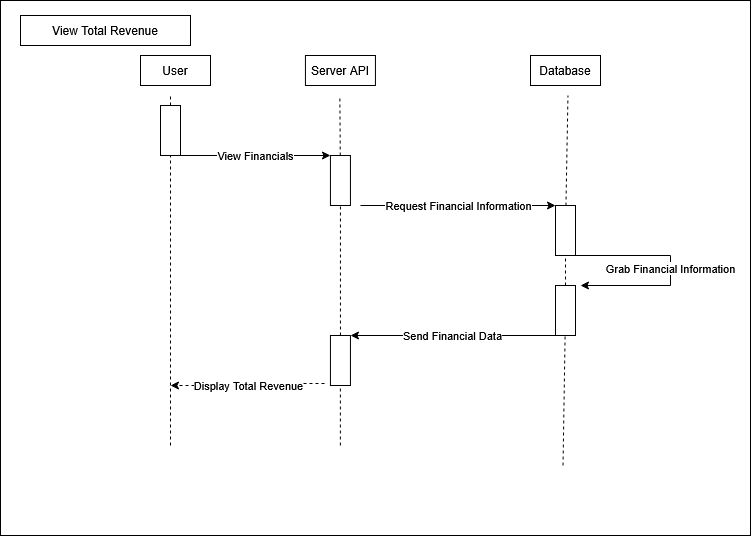

The diagram above was exported from draw.io. Its source (the exported page's mxGraphModel, read from the mxfile embedded in the PNG):
<mxGraphModel dx="1414" dy="750" grid="1" gridSize="10" guides="1" tooltips="1" connect="1" arrows="1" fold="1" page="1" pageScale="1" pageWidth="850" pageHeight="1100" math="0" shadow="0">
  <root>
    <mxCell id="0" />
    <mxCell id="1" parent="0" />
    <mxCell id="0d3lZp81EyTjeftWRo9x-12" parent="1" style="rounded=0;whiteSpace=wrap;html=1;" value="" vertex="1">
      <mxGeometry height="535" width="750" x="770" y="165" as="geometry" />
    </mxCell>
    <mxCell id="tGTSJ13WgKWIyfX04yhI-434" parent="1" style="rounded=0;whiteSpace=wrap;html=1;" value="User" vertex="1">
      <mxGeometry height="30" width="70" x="910" y="220" as="geometry" />
    </mxCell>
    <mxCell id="tGTSJ13WgKWIyfX04yhI-435" parent="1" style="rounded=0;whiteSpace=wrap;html=1;" value="Server API" vertex="1">
      <mxGeometry height="30" width="70" x="1074.94" y="220" as="geometry" />
    </mxCell>
    <mxCell id="tGTSJ13WgKWIyfX04yhI-436" parent="1" style="rounded=0;whiteSpace=wrap;html=1;" value="View Total Revenue" vertex="1">
      <mxGeometry height="30" width="170" x="790" y="180" as="geometry" />
    </mxCell>
    <mxCell id="tGTSJ13WgKWIyfX04yhI-437" edge="1" parent="1" style="endArrow=none;dashed=1;html=1;rounded=0;" value="">
      <mxGeometry height="50" relative="1" width="50" as="geometry">
        <mxPoint x="940" y="270" as="sourcePoint" />
        <mxPoint x="940" y="260" as="targetPoint" />
      </mxGeometry>
    </mxCell>
    <mxCell id="tGTSJ13WgKWIyfX04yhI-438" edge="1" parent="1" source="0d3lZp81EyTjeftWRo9x-4" style="endArrow=none;dashed=1;html=1;rounded=0;" value="">
      <mxGeometry height="50" relative="1" width="50" as="geometry">
        <mxPoint x="1109.8557142857148" y="470" as="sourcePoint" />
        <mxPoint x="1109.35" y="260" as="targetPoint" />
      </mxGeometry>
    </mxCell>
    <mxCell id="tGTSJ13WgKWIyfX04yhI-439" parent="1" style="rounded=0;whiteSpace=wrap;html=1;" value="Database" vertex="1">
      <mxGeometry height="30" width="70" x="1300" y="220" as="geometry" />
    </mxCell>
    <mxCell id="tGTSJ13WgKWIyfX04yhI-442" edge="1" parent="1" source="0d3lZp81EyTjeftWRo9x-1" style="edgeStyle=orthogonalEdgeStyle;rounded=0;orthogonalLoop=1;jettySize=auto;html=1;exitX=1;exitY=1;exitDx=0;exitDy=0;entryX=0;entryY=0;entryDx=0;entryDy=0;" target="0d3lZp81EyTjeftWRo9x-4" value="View Financials">
      <mxGeometry relative="1" as="geometry">
        <Array as="points">
          <mxPoint x="990" y="320" />
          <mxPoint x="990" y="320" />
        </Array>
        <mxPoint x="960" y="305" as="sourcePoint" />
        <mxPoint x="1090" y="320" as="targetPoint" />
      </mxGeometry>
    </mxCell>
    <mxCell id="tGTSJ13WgKWIyfX04yhI-444" edge="1" parent="1" source="0d3lZp81EyTjeftWRo9x-10" style="endArrow=none;dashed=1;html=1;rounded=0;entryX=0.5;entryY=1;entryDx=0;entryDy=0;exitX=0.5;exitY=0;exitDx=0;exitDy=0;" target="0d3lZp81EyTjeftWRo9x-4" value="">
      <mxGeometry height="50" relative="1" width="50" as="geometry">
        <mxPoint x="1109.94" y="460" as="sourcePoint" />
        <mxPoint x="1109.94" y="430" as="targetPoint" />
      </mxGeometry>
    </mxCell>
    <mxCell id="tGTSJ13WgKWIyfX04yhI-475" edge="1" parent="1" style="edgeStyle=orthogonalEdgeStyle;rounded=0;orthogonalLoop=1;jettySize=auto;html=1;entryX=0;entryY=0;entryDx=0;entryDy=0;" target="0d3lZp81EyTjeftWRo9x-6" value="Request Financial Information">
      <mxGeometry relative="1" as="geometry">
        <Array as="points">
          <mxPoint x="1280" y="370" />
          <mxPoint x="1280" y="370" />
        </Array>
        <mxPoint x="1129.94" y="370" as="sourcePoint" />
        <mxPoint x="1310" y="402.47" as="targetPoint" />
      </mxGeometry>
    </mxCell>
    <mxCell id="tGTSJ13WgKWIyfX04yhI-451" edge="1" parent="1" style="endArrow=none;dashed=1;html=1;rounded=0;" value="">
      <mxGeometry height="50" relative="1" width="50" as="geometry">
        <mxPoint x="1109.88" y="610" as="sourcePoint" />
        <mxPoint x="1109.8783582089554" y="540" as="targetPoint" />
      </mxGeometry>
    </mxCell>
    <mxCell id="tGTSJ13WgKWIyfX04yhI-460" edge="1" parent="1" style="endArrow=none;dashed=1;html=1;rounded=0;entryX=0.5;entryY=1;entryDx=0;entryDy=0;" target="0d3lZp81EyTjeftWRo9x-1" value="">
      <mxGeometry height="50" relative="1" width="50" as="geometry">
        <mxPoint x="940" y="610" as="sourcePoint" />
        <mxPoint x="940" y="339.9999999999998" as="targetPoint" />
      </mxGeometry>
    </mxCell>
    <mxCell id="tGTSJ13WgKWIyfX04yhI-466" edge="1" parent="1" source="0d3lZp81EyTjeftWRo9x-6" style="endArrow=none;dashed=1;html=1;rounded=0;" value="">
      <mxGeometry height="50" relative="1" width="50" as="geometry">
        <mxPoint x="1332.53" y="630" as="sourcePoint" />
        <mxPoint x="1337.4715315315318" y="260" as="targetPoint" />
      </mxGeometry>
    </mxCell>
    <mxCell id="tGTSJ13WgKWIyfX04yhI-473" edge="1" parent="1" style="edgeStyle=orthogonalEdgeStyle;rounded=0;orthogonalLoop=1;jettySize=auto;html=1;" value="Grab Financial Information">
      <mxGeometry relative="1" as="geometry">
        <Array as="points">
          <mxPoint x="1440" y="420" />
          <mxPoint x="1440" y="450" />
        </Array>
        <mxPoint x="1345" y="420" as="sourcePoint" />
        <mxPoint x="1350" y="450" as="targetPoint" />
      </mxGeometry>
    </mxCell>
    <mxCell id="tGTSJ13WgKWIyfX04yhI-477" edge="1" parent="1" style="endArrow=none;dashed=1;html=1;rounded=0;" value="">
      <mxGeometry height="50" relative="1" width="50" as="geometry">
        <mxPoint x="1110" y="540" as="sourcePoint" />
        <mxPoint x="1109.9866666666667" y="530" as="targetPoint" />
      </mxGeometry>
    </mxCell>
    <mxCell id="tGTSJ13WgKWIyfX04yhI-479" edge="1" parent="1" source="0d3lZp81EyTjeftWRo9x-10" style="edgeStyle=orthogonalEdgeStyle;rounded=0;orthogonalLoop=1;jettySize=auto;html=1;dashed=1;exitX=-0.297;exitY=0.96;exitDx=0;exitDy=0;exitPerimeter=0;" value="Display Total Revenue">
      <mxGeometry relative="1" as="geometry">
        <Array as="points">
          <mxPoint x="1020.5" y="548" />
          <mxPoint x="1020.5" y="550" />
          <mxPoint x="940" y="550" />
        </Array>
        <mxPoint x="1089.94" y="495" as="sourcePoint" />
        <mxPoint x="940" y="550" as="targetPoint" />
      </mxGeometry>
    </mxCell>
    <mxCell id="0d3lZp81EyTjeftWRo9x-1" parent="1" style="rounded=0;whiteSpace=wrap;html=1;" value="" vertex="1">
      <mxGeometry height="50" width="20" x="930" y="270" as="geometry" />
    </mxCell>
    <mxCell id="0d3lZp81EyTjeftWRo9x-4" parent="1" style="rounded=0;whiteSpace=wrap;html=1;" value="" vertex="1">
      <mxGeometry height="50" width="20" x="1099.94" y="320" as="geometry" />
    </mxCell>
    <mxCell id="0d3lZp81EyTjeftWRo9x-7" edge="1" parent="1" source="0d3lZp81EyTjeftWRo9x-8" style="endArrow=none;dashed=1;html=1;rounded=0;" target="0d3lZp81EyTjeftWRo9x-6" value="">
      <mxGeometry height="50" relative="1" width="50" as="geometry">
        <mxPoint x="1332.53" y="630" as="sourcePoint" />
        <mxPoint x="1337.4715315315318" y="260" as="targetPoint" />
      </mxGeometry>
    </mxCell>
    <mxCell id="0d3lZp81EyTjeftWRo9x-6" parent="1" style="rounded=0;whiteSpace=wrap;html=1;" value="" vertex="1">
      <mxGeometry height="50" width="20" x="1325" y="370" as="geometry" />
    </mxCell>
    <mxCell id="0d3lZp81EyTjeftWRo9x-9" edge="1" parent="1" style="endArrow=none;dashed=1;html=1;rounded=0;" target="0d3lZp81EyTjeftWRo9x-8" value="">
      <mxGeometry height="50" relative="1" width="50" as="geometry">
        <mxPoint x="1332.53" y="630" as="sourcePoint" />
        <mxPoint x="1335" y="420" as="targetPoint" />
      </mxGeometry>
    </mxCell>
    <mxCell id="0d3lZp81EyTjeftWRo9x-11" edge="1" parent="1" source="0d3lZp81EyTjeftWRo9x-8" style="edgeStyle=orthogonalEdgeStyle;rounded=0;orthogonalLoop=1;jettySize=auto;html=1;" value="Send Financial Data">
      <mxGeometry relative="1" as="geometry">
        <Array as="points">
          <mxPoint x="1270" y="500" />
          <mxPoint x="1270" y="500" />
        </Array>
        <mxPoint x="1120" y="500" as="targetPoint" />
      </mxGeometry>
    </mxCell>
    <mxCell id="0d3lZp81EyTjeftWRo9x-8" parent="1" style="rounded=0;whiteSpace=wrap;html=1;" value="" vertex="1">
      <mxGeometry height="50" width="20" x="1325" y="450" as="geometry" />
    </mxCell>
    <mxCell id="0d3lZp81EyTjeftWRo9x-10" parent="1" style="rounded=0;whiteSpace=wrap;html=1;" value="" vertex="1">
      <mxGeometry height="50" width="20" x="1099.94" y="500" as="geometry" />
    </mxCell>
  </root>
</mxGraphModel>